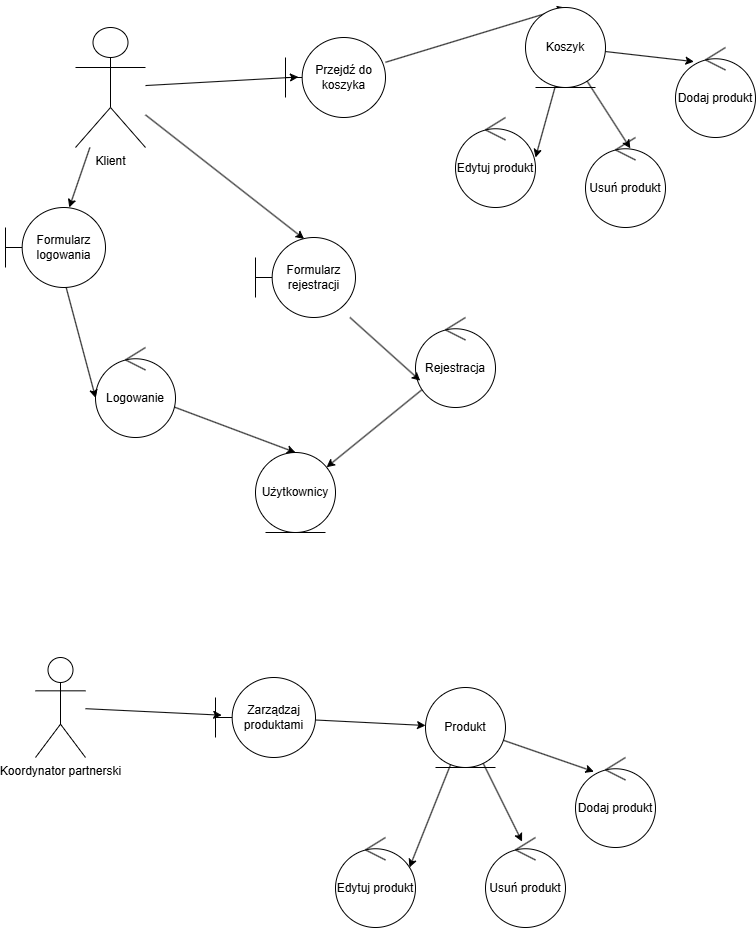

The diagram above was exported from draw.io. Its source (the exported page's mxGraphModel, read from the mxfile embedded in the PNG):
<mxGraphModel dx="2080" dy="960" grid="1" gridSize="10" guides="1" tooltips="1" connect="1" arrows="1" fold="1" page="1" pageScale="1" pageWidth="827" pageHeight="1169" math="0" shadow="0">
  <root>
    <mxCell id="0" />
    <mxCell id="1" parent="0" />
    <mxCell id="OkciRmaONET36tDf0YGL-78" style="rounded=0;orthogonalLoop=1;jettySize=auto;html=1;" edge="1" parent="1" source="OkciRmaONET36tDf0YGL-1" target="OkciRmaONET36tDf0YGL-74">
      <mxGeometry relative="1" as="geometry" />
    </mxCell>
    <mxCell id="OkciRmaONET36tDf0YGL-1" value="Klient" style="shape=umlActor;verticalLabelPosition=bottom;verticalAlign=top;html=1;outlineConnect=0;" vertex="1" parent="1">
      <mxGeometry x="80" y="80" width="70" height="120" as="geometry" />
    </mxCell>
    <mxCell id="OkciRmaONET36tDf0YGL-8" value="Przejdź do koszyka" style="shape=umlBoundary;whiteSpace=wrap;html=1;" vertex="1" parent="1">
      <mxGeometry x="290" y="90" width="100" height="80" as="geometry" />
    </mxCell>
    <mxCell id="OkciRmaONET36tDf0YGL-11" style="rounded=0;orthogonalLoop=1;jettySize=auto;html=1;entryX=0.5;entryY=0;entryDx=0;entryDy=0;" edge="1" parent="1" source="OkciRmaONET36tDf0YGL-8" target="OkciRmaONET36tDf0YGL-15">
      <mxGeometry relative="1" as="geometry">
        <mxPoint x="673.8400000000001" y="312.24" as="targetPoint" />
      </mxGeometry>
    </mxCell>
    <mxCell id="OkciRmaONET36tDf0YGL-14" style="rounded=0;orthogonalLoop=1;jettySize=auto;html=1;entryX=0.129;entryY=0.494;entryDx=0;entryDy=0;entryPerimeter=0;" edge="1" parent="1" source="OkciRmaONET36tDf0YGL-1" target="OkciRmaONET36tDf0YGL-8">
      <mxGeometry relative="1" as="geometry" />
    </mxCell>
    <mxCell id="OkciRmaONET36tDf0YGL-15" value="Koszyk" style="ellipse;shape=umlEntity;whiteSpace=wrap;html=1;" vertex="1" parent="1">
      <mxGeometry x="530" y="60" width="80" height="80" as="geometry" />
    </mxCell>
    <mxCell id="OkciRmaONET36tDf0YGL-16" value="Edytuj produkt" style="ellipse;shape=umlControl;whiteSpace=wrap;html=1;" vertex="1" parent="1">
      <mxGeometry x="460" y="170" width="80" height="90" as="geometry" />
    </mxCell>
    <mxCell id="OkciRmaONET36tDf0YGL-17" value="Usuń produkt" style="ellipse;shape=umlControl;whiteSpace=wrap;html=1;" vertex="1" parent="1">
      <mxGeometry x="590" y="190" width="80" height="90" as="geometry" />
    </mxCell>
    <mxCell id="OkciRmaONET36tDf0YGL-18" value="Dodaj produkt" style="ellipse;shape=umlControl;whiteSpace=wrap;html=1;" vertex="1" parent="1">
      <mxGeometry x="680" y="100" width="80" height="90" as="geometry" />
    </mxCell>
    <mxCell id="OkciRmaONET36tDf0YGL-19" style="rounded=0;orthogonalLoop=1;jettySize=auto;html=1;entryX=0.23;entryY=0.157;entryDx=0;entryDy=0;entryPerimeter=0;" edge="1" parent="1" source="OkciRmaONET36tDf0YGL-15" target="OkciRmaONET36tDf0YGL-18">
      <mxGeometry relative="1" as="geometry" />
    </mxCell>
    <mxCell id="OkciRmaONET36tDf0YGL-20" style="rounded=0;orthogonalLoop=1;jettySize=auto;html=1;entryX=0.56;entryY=0.12;entryDx=0;entryDy=0;entryPerimeter=0;" edge="1" parent="1" source="OkciRmaONET36tDf0YGL-15" target="OkciRmaONET36tDf0YGL-17">
      <mxGeometry relative="1" as="geometry">
        <mxPoint x="646.56" y="404.1299999999999" as="targetPoint" />
      </mxGeometry>
    </mxCell>
    <mxCell id="OkciRmaONET36tDf0YGL-21" style="rounded=0;orthogonalLoop=1;jettySize=auto;html=1;entryX=1;entryY=0.444;entryDx=0;entryDy=0;entryPerimeter=0;" edge="1" parent="1" source="OkciRmaONET36tDf0YGL-15" target="OkciRmaONET36tDf0YGL-16">
      <mxGeometry relative="1" as="geometry" />
    </mxCell>
    <mxCell id="OkciRmaONET36tDf0YGL-47" value="Koordynator partnerski&lt;div&gt;&lt;br&gt;&lt;/div&gt;" style="shape=umlActor;verticalLabelPosition=bottom;verticalAlign=top;html=1;" vertex="1" parent="1">
      <mxGeometry x="40" y="710" width="50" height="100" as="geometry" />
    </mxCell>
    <mxCell id="OkciRmaONET36tDf0YGL-52" style="rounded=0;orthogonalLoop=1;jettySize=auto;html=1;" edge="1" parent="1" source="OkciRmaONET36tDf0YGL-53" target="OkciRmaONET36tDf0YGL-54">
      <mxGeometry relative="1" as="geometry" />
    </mxCell>
    <mxCell id="OkciRmaONET36tDf0YGL-53" value="Zarządzaj produktami" style="shape=umlBoundary;whiteSpace=wrap;html=1;" vertex="1" parent="1">
      <mxGeometry x="220" y="730" width="100" height="80" as="geometry" />
    </mxCell>
    <mxCell id="OkciRmaONET36tDf0YGL-54" value="Produkt" style="ellipse;shape=umlEntity;whiteSpace=wrap;html=1;" vertex="1" parent="1">
      <mxGeometry x="430" y="740" width="80" height="80" as="geometry" />
    </mxCell>
    <mxCell id="OkciRmaONET36tDf0YGL-57" value="Edytuj produkt" style="ellipse;shape=umlControl;whiteSpace=wrap;html=1;" vertex="1" parent="1">
      <mxGeometry x="340" y="890" width="80" height="90" as="geometry" />
    </mxCell>
    <mxCell id="OkciRmaONET36tDf0YGL-58" value="Usuń produkt" style="ellipse;shape=umlControl;whiteSpace=wrap;html=1;" vertex="1" parent="1">
      <mxGeometry x="490" y="890" width="80" height="90" as="geometry" />
    </mxCell>
    <mxCell id="OkciRmaONET36tDf0YGL-59" value="Dodaj produkt" style="ellipse;shape=umlControl;whiteSpace=wrap;html=1;" vertex="1" parent="1">
      <mxGeometry x="580" y="810" width="80" height="90" as="geometry" />
    </mxCell>
    <mxCell id="OkciRmaONET36tDf0YGL-60" style="rounded=0;orthogonalLoop=1;jettySize=auto;html=1;entryX=0.23;entryY=0.157;entryDx=0;entryDy=0;entryPerimeter=0;" edge="1" parent="1" source="OkciRmaONET36tDf0YGL-54" target="OkciRmaONET36tDf0YGL-59">
      <mxGeometry relative="1" as="geometry" />
    </mxCell>
    <mxCell id="OkciRmaONET36tDf0YGL-61" style="rounded=0;orthogonalLoop=1;jettySize=auto;html=1;entryX=0.707;entryY=0.157;entryDx=0;entryDy=0;entryPerimeter=0;" edge="1" parent="1" source="OkciRmaONET36tDf0YGL-54">
      <mxGeometry relative="1" as="geometry">
        <mxPoint x="526.5600000000004" y="894.1300000000003" as="targetPoint" />
      </mxGeometry>
    </mxCell>
    <mxCell id="OkciRmaONET36tDf0YGL-62" style="rounded=0;orthogonalLoop=1;jettySize=auto;html=1;entryX=1;entryY=0.444;entryDx=0;entryDy=0;entryPerimeter=0;" edge="1" parent="1" source="OkciRmaONET36tDf0YGL-54">
      <mxGeometry relative="1" as="geometry">
        <mxPoint x="414" y="919.96" as="targetPoint" />
      </mxGeometry>
    </mxCell>
    <mxCell id="OkciRmaONET36tDf0YGL-63" style="rounded=0;orthogonalLoop=1;jettySize=auto;html=1;entryX=0.062;entryY=0.471;entryDx=0;entryDy=0;entryPerimeter=0;" edge="1" parent="1" source="OkciRmaONET36tDf0YGL-47" target="OkciRmaONET36tDf0YGL-53">
      <mxGeometry relative="1" as="geometry">
        <mxPoint x="149.30000000000018" y="760.48" as="targetPoint" />
      </mxGeometry>
    </mxCell>
    <mxCell id="OkciRmaONET36tDf0YGL-67" value="Formularz rejestracji" style="shape=umlBoundary;whiteSpace=wrap;html=1;" vertex="1" parent="1">
      <mxGeometry x="260" y="290" width="100" height="80" as="geometry" />
    </mxCell>
    <mxCell id="OkciRmaONET36tDf0YGL-69" style="rounded=0;orthogonalLoop=1;jettySize=auto;html=1;" edge="1" parent="1" source="OkciRmaONET36tDf0YGL-70" target="OkciRmaONET36tDf0YGL-72">
      <mxGeometry relative="1" as="geometry" />
    </mxCell>
    <mxCell id="OkciRmaONET36tDf0YGL-70" value="Rejestracja" style="ellipse;shape=umlControl;whiteSpace=wrap;html=1;" vertex="1" parent="1">
      <mxGeometry x="420" y="370" width="80" height="90" as="geometry" />
    </mxCell>
    <mxCell id="OkciRmaONET36tDf0YGL-71" style="rounded=0;orthogonalLoop=1;jettySize=auto;html=1;entryX=0.059;entryY=0.702;entryDx=0;entryDy=0;entryPerimeter=0;" edge="1" parent="1" source="OkciRmaONET36tDf0YGL-67" target="OkciRmaONET36tDf0YGL-70">
      <mxGeometry relative="1" as="geometry" />
    </mxCell>
    <mxCell id="OkciRmaONET36tDf0YGL-72" value="Użytkownicy" style="ellipse;shape=umlEntity;whiteSpace=wrap;html=1;" vertex="1" parent="1">
      <mxGeometry x="260" y="505" width="80" height="80" as="geometry" />
    </mxCell>
    <mxCell id="OkciRmaONET36tDf0YGL-73" style="rounded=0;orthogonalLoop=1;jettySize=auto;html=1;entryX=0.486;entryY=0.018;entryDx=0;entryDy=0;entryPerimeter=0;" edge="1" parent="1" source="OkciRmaONET36tDf0YGL-1" target="OkciRmaONET36tDf0YGL-67">
      <mxGeometry relative="1" as="geometry" />
    </mxCell>
    <mxCell id="OkciRmaONET36tDf0YGL-74" value="Formularz logowania" style="shape=umlBoundary;whiteSpace=wrap;html=1;" vertex="1" parent="1">
      <mxGeometry x="10" y="260" width="100" height="80" as="geometry" />
    </mxCell>
    <mxCell id="OkciRmaONET36tDf0YGL-77" style="rounded=0;orthogonalLoop=1;jettySize=auto;html=1;entryX=0.5;entryY=0;entryDx=0;entryDy=0;" edge="1" parent="1" source="OkciRmaONET36tDf0YGL-75" target="OkciRmaONET36tDf0YGL-72">
      <mxGeometry relative="1" as="geometry" />
    </mxCell>
    <mxCell id="OkciRmaONET36tDf0YGL-75" value="Logowanie" style="ellipse;shape=umlControl;whiteSpace=wrap;html=1;" vertex="1" parent="1">
      <mxGeometry x="100" y="400" width="80" height="90" as="geometry" />
    </mxCell>
    <mxCell id="OkciRmaONET36tDf0YGL-76" style="rounded=0;orthogonalLoop=1;jettySize=auto;html=1;entryX=0.002;entryY=0.561;entryDx=0;entryDy=0;entryPerimeter=0;" edge="1" parent="1" source="OkciRmaONET36tDf0YGL-74" target="OkciRmaONET36tDf0YGL-75">
      <mxGeometry relative="1" as="geometry" />
    </mxCell>
  </root>
</mxGraphModel>